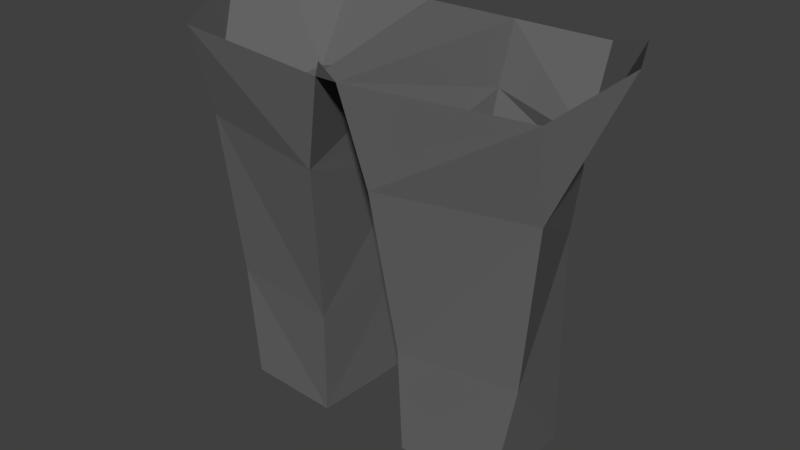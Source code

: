 # Source: pants.blend  (saved by Blender 2.78.0; exported with 4.5.12 LTS)
import bpy
from mathutils import Matrix  # noqa: F401  (used for matrix-valued properties, if any)

bpy.ops.wm.read_factory_settings(use_empty=True)
scene = bpy.context.scene
scene.name = 'Scene'

# ---- collections
col_collection_1 = bpy.data.collections.new('Collection 1'); scene.collection.children.link(col_collection_1)

# ---- materials (node trees are filled in below, after node groups)
mat_cloth_pants01 = bpy.data.materials.new('Cloth_Pants01')
mat_cloth_pants01.alpha_threshold = 0.0
mat_cloth_pants01.use_transparent_shadow = False
mat_cloth_pants01.diffuse_color = (0.1376, 0.1376, 0.1376, 1.0)
mat_cloth_pants01.roughness = 0.5

# ---- material node trees
mat_cloth_pants01.use_nodes = True; mat_cloth_pants01.node_tree.nodes.clear()
_N = mat_cloth_pants01.node_tree.nodes; _L = mat_cloth_pants01.node_tree.links
n0 = _N.new('ShaderNodeOutputMaterial'); n0.name = 'Material Output'; n0.location = (300, 300)
n1 = _N.new('ShaderNodeBsdfDiffuse'); n1.name = 'Diffuse BSDF'; n1.location = (10, 300)
n1.inputs[0].default_value = (0.1376, 0.1376, 0.1376, 1.0)
_L.new(n1.outputs[0], n0.inputs[0])
n0.is_active_output = True

# ---- world
world_world = bpy.data.worlds.new('World'); scene.world = world_world
world_world.color = (0.05088, 0.05088, 0.05088)
world_world.use_sun_shadow = False
world_world.sun_shadow_jitter_overblur = 0.0
world_world.cycles.sampling_method = 'MANUAL'

# ---- meshes
me_cube_006 = bpy.data.meshes.new('Cube.006')
me_cube_006.from_pydata([(0.3462, -0.09032, -2.231), (0.02017, -0.1271, -2.236), (0.2666, -0.05074, -2.83), (0.08732, -0.06105, -2.83), (0.2998, -0.04049, -2.649), (0.08229, -0.06622, -2.653), (0.3345, -0.05532, -2.38), (0.05998, -0.1069, -2.387), (0.2666, 0.07897, -2.836), (0.08732, 0.07966, -2.836), (0.2666, 0.1334, -2.836), (0.08732, 0.1341, -2.836), (0.2661, 0.1308, -2.624), (0.08778, 0.1487, -2.623), (0.2661, 0.1308, -2.472), (0.08778, 0.1487, -2.472), (0.267, 0.155, -2.386), (0.08773, 0.1496, -2.386), (0.2743, 0.1435, -2.337), (0.08732, 0.1761, -2.308), (0.2666, 0.2111, -2.212), (0.08732, 0.2118, -2.212), (0.3968, 0.0604, -2.189), (0.3613, 0.1432, -2.178), (-0.3462, -0.09032, -2.231), (-0.02017, -0.1271, -2.236), (-0.2666, -0.05074, -2.83), (-0.08732, -0.06105, -2.83), (-0.2998, -0.04049, -2.649), (-0.08229, -0.06622, -2.653), (-0.3345, -0.05532, -2.38), (-0.05998, -0.1069, -2.387), (-0.2666, 0.07897, -2.836), (-0.08732, 0.07966, -2.836), (-0.2666, 0.1334, -2.836), (-0.08732, 0.1341, -2.836), (-0.2661, 0.1308, -2.624), (-0.08778, 0.1487, -2.623), (-0.2661, 0.1308, -2.472), (-0.08778, 0.1487, -2.472), (-0.267, 0.155, -2.386), (-0.08773, 0.1496, -2.386), (-0.2743, 0.1435, -2.337), (-0.08732, 0.1761, -2.308), (-0.2666, 0.2111, -2.212), (-0.08732, 0.2118, -2.212), (-0.3968, 0.0604, -2.189), (-0.3613, 0.1432, -2.178), (0.0, -0.1404, -2.208)], [], [(4, 5, 3, 2), (6, 7, 5, 4), (0, 1, 7, 6), (2, 3, 9, 8), (8, 9, 11, 10), (10, 11, 13, 12), (12, 13, 15, 14), (14, 15, 17, 16), (16, 17, 19, 18), (18, 19, 21, 20), (0, 6, 22), (20, 23, 18), (23, 22, 18), (22, 6, 18), (18, 6, 16), (14, 16, 6), (6, 4, 14), (14, 4, 12), (10, 12, 4), (8, 10, 4), (2, 8, 4), (5, 13, 11, 9, 3), (13, 5, 15), (5, 7, 15), (15, 7, 17), (19, 17, 7), (7, 1, 19), (19, 1, 21), (28, 26, 27, 29), (30, 28, 29, 31), (24, 30, 31, 25), (26, 32, 33, 27), (32, 34, 35, 33), (34, 36, 37, 35), (36, 38, 39, 37), (38, 40, 41, 39), (40, 42, 43, 41), (42, 44, 45, 43), (24, 46, 30), (44, 42, 47), (47, 42, 46), (46, 42, 30), (42, 40, 30), (38, 30, 40), (30, 38, 28), (38, 36, 28), (34, 28, 36), (32, 28, 34), (26, 28, 32), (29, 27, 33, 35, 37), (37, 39, 29), (29, 39, 31), (39, 41, 31), (43, 31, 41), (31, 43, 25), (43, 45, 25), (48, 25, 45, 21, 1)])
me_cube_006.materials.append(mat_cloth_pants01)
me_cube_006.use_remesh_preserve_volume = False
me_cube_006.use_remesh_preserve_attributes = False
me_cube_006.use_mirror_vertex_groups = False
me_cube_006.update()

# ---- objects
ob_cube_002 = bpy.data.objects.new('Cube.002', me_cube_006)

# ---- transforms, parenting, visibility, modifiers, constraints
ob_cube_002.location = (0.0, 0.0, 0.0)
ob_cube_002.scale = (0.8866, 0.9122, 0.9864)
ob_cube_002.lineart.crease_threshold = 0.0

# ---- collection membership
col_collection_1.objects.link(ob_cube_002)

# ---- scene / render settings (as saved in the file)
scene.frame_start = 1; scene.frame_end = 250; scene.frame_set(1)
scene.render.engine = 'BLENDER_EEVEE_NEXT'
scene.render.resolution_percentage = 50
scene.render.dither_intensity = 0.0
scene.cycles.use_denoising = False
scene.cycles.samples = 128
scene.cycles.sampling_pattern = 'TABULATED_SOBOL'
scene.cycles.light_sampling_threshold = 0.0
scene.cycles.use_adaptive_sampling = False
scene.cycles.use_light_tree = False
scene.cycles.blur_glossy = 0.0
scene.cycles.sample_clamp_indirect = 0.0
scene.view_settings.view_transform = 'Standard'
bpy.context.view_layer.update()

# ---- added for rendering (the .blend has no active camera and no usable light): camera, sun
cam_auto = bpy.data.cameras.new('AutoCamera')
cam_auto.lens = 50.0
cam_auto.sensor_width = 36.0
cam_auto.clip_end = 1000.0
ob_auto_camera = bpy.data.objects.new('AutoCamera', cam_auto)
scene.collection.objects.link(ob_auto_camera)
ob_auto_camera.location = (0.934218, -1.08852, -1.72554)
ob_auto_camera.rotation_euler = (1.09748, -7.21219e-08, 0.694738)
scene.camera = ob_auto_camera
light_auto_sun = bpy.data.lights.new('AutoSun', 'SUN')
light_auto_sun.energy = 3.0
light_auto_sun.angle = 0.0523599
ob_auto_sun = bpy.data.objects.new('AutoSun', light_auto_sun)
scene.collection.objects.link(ob_auto_sun)
ob_auto_sun.rotation_euler = (0.872665, 0.174533, 0.523599)
bpy.context.view_layer.update()
